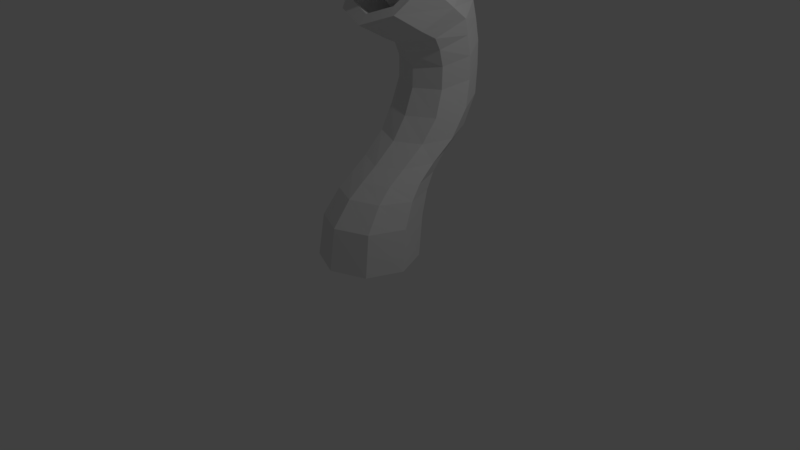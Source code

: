 # Source: Part06.blend  (saved by Blender 2.79.0; exported with 4.5.12 LTS)
import bpy
from mathutils import Matrix  # noqa: F401  (used for matrix-valued properties, if any)

bpy.ops.wm.read_factory_settings(use_empty=True)
scene = bpy.context.scene
scene.name = 'Scene'

# ---- collections
col_collection_1 = bpy.data.collections.new('Collection 1'); scene.collection.children.link(col_collection_1)

# ---- world
world_world = bpy.data.worlds.new('World'); scene.world = world_world
world_world.color = (0.05088, 0.05088, 0.05088)
world_world.use_sun_shadow = False
world_world.sun_shadow_jitter_overblur = 0.0
world_world.cycles.sampling_method = 'MANUAL'

# ---- cameras
cam_camera = bpy.data.cameras.new('Camera')
cam_camera.clip_end = 100.0
cam_camera.lens = 35.0
cam_camera.sensor_width = 32.0
cam_camera.sensor_height = 18.0
cam_camera.ortho_scale = 7.314
cam_camera.dof.focus_distance = 0.0
cam_camera.dof.aperture_fstop = 128.0

# ---- lights
light_lamp = bpy.data.lights.new('Lamp', 'POINT')
light_lamp.transmission_factor = 0.0
light_lamp.cutoff_distance = 30.0
light_lamp.energy = 100.0
light_lamp.shadow_buffer_clip_start = 1.001
light_lamp.shadow_soft_size = 0.1
light_lamp.shadow_maximum_resolution = 0.006
light_lamp.use_absolute_resolution = True

# ---- meshes
me_cylinder = bpy.data.meshes.new('Cylinder')
me_cylinder.from_pydata([(1.49e-08, 1.519, -0.0001637), (-0.2386, 1.939, 1.521), (1.071, 1.072, -6.878e-05), (0.6169, 1.652, 1.49), (1.514, 8.345e-07, 4.768e-07), (0.9857, 1.023, 1.393), (1.071, -1.071, 4.768e-07), (0.6529, 0.4234, 1.289), (-1.192e-07, -1.514, 4.768e-07), (-0.1842, 0.1997, 1.237), (-1.071, -1.071, 4.768e-07), (-1.037, 0.4867, 1.268), (-1.514, 8.345e-07, 4.768e-07), (-1.408, 1.112, 1.364), (-1.071, 1.072, -6.878e-05), (-1.078, 1.715, 1.469), (0.8511, 1.792, 1.521), (-0.2552, 2.162, 1.561), (1.329, 0.9847, 1.396), (0.9005, 0.2151, 1.259), (-0.182, -0.07073, 1.191), (-1.286, 0.2993, 1.231), (-1.766, 1.104, 1.356), (-1.34, 1.876, 1.493), (0.02025, 3.211, 1.22), (0.4857, 3.023, 1.205), (0.7049, 2.591, 1.173), (0.5293, 2.158, 1.134), (-0.0335, 1.916, 1.107), (-0.5829, 2.13, 1.127), (-0.7445, 2.566, 1.164), (-0.4896, 3.003, 1.2), (7.451e-09, 1.683, 0.2135), (7.451e-09, 1.906, 0.3396), (0.0, 2.186, 0.4262), (0.0, 2.678, 0.5143), (1.49e-08, 3.367, 0.6359), (2.235e-08, 3.775, 0.7868), (2.98e-08, 3.877, 0.935), (2.235e-08, 3.91, 1.068), (0.002772, 3.823, 1.185), (0.01773, 3.638, 1.273), (-0.06499, 3.202, 1.387), (0.89, 2.865, 1.355), (0.8536, 3.343, 1.251), (0.8584, 3.481, 1.16), (0.8908, 3.579, 1.046), (0.9053, 3.573, 0.9197), (0.964, 3.456, 0.7786), (0.935, 3.032, 0.6261), (0.8264, 2.339, 0.507), (0.8702, 1.823, 0.4191), (0.9334, 1.516, 0.3386), (1.007, 1.259, 0.2149), (1.317, 2.062, 1.258), (1.281, 2.593, 1.191), (1.257, 2.717, 1.108), (1.272, 2.834, 1.003), (1.277, 2.838, 0.8832), (1.345, 2.652, 0.7462), (1.279, 2.171, 0.603), (1.165, 1.508, 0.4953), (1.199, 0.9451, 0.4155), (1.284, 0.5662, 0.3421), (1.416, 0.1874, 0.219), (0.9663, 1.205, 1.158), (0.9768, 1.71, 1.112), (0.9232, 1.95, 1.048), (0.9033, 2.097, 0.9594), (0.9017, 2.084, 0.844), (0.9472, 1.822, 0.7084), (0.8648, 1.359, 0.5883), (0.8154, 0.641, 0.4857), (0.8221, 0.1024, 0.4184), (0.888, -0.3613, 0.3488), (1.003, -0.8928, 0.2228), (-0.0676, 0.8122, 1.107), (-0.02839, 1.283, 1.068), (-0.01951, 1.582, 1.013), (-0.0005242, 1.793, 0.9381), (-8.941e-08, 1.787, 0.831), (-9.686e-08, 1.487, 0.6966), (-1.043e-07, 1.019, 0.5805), (-1.043e-07, 0.2917, 0.4784), (-1.043e-07, -0.2218, 0.4158), (-1.118e-07, -0.7233, 0.3499), (-1.192e-07, -1.322, 0.2237), (-1.125, 1.22, 1.141), (-1.046, 1.69, 1.101), (-0.967, 1.945, 1.042), (-0.9058, 2.11, 0.9593), (-0.9017, 2.107, 0.847), (-0.9472, 1.838, 0.712), (-0.8648, 1.342, 0.5895), (-0.8154, 0.6301, 0.4851), (-0.8221, 0.1042, 0.4174), (-0.888, -0.3582, 0.348), (-1.003, -0.889, 0.2225), (-1.478, 2.105, 1.233), (-1.336, 2.593, 1.178), (-1.297, 2.703, 1.1), (-1.272, 2.826, 1.001), (-1.277, 2.829, 0.8815), (-1.345, 2.647, 0.7445), (-1.279, 2.202, 0.6054), (-1.165, 1.504, 0.4972), (-1.199, 0.926, 0.4163), (-1.284, 0.5504, 0.3424), (-1.416, 0.1806, 0.2193), (-1.026, 2.901, 1.336), (-0.8543, 3.345, 1.243), (-0.8608, 3.475, 1.159), (-0.8908, 3.576, 1.045), (-0.9053, 3.569, 0.919), (-0.964, 3.452, 0.7779), (-0.935, 3.022, 0.6245), (-0.8264, 2.37, 0.5093), (-0.8702, 1.827, 0.4204), (-0.9334, 1.507, 0.3393), (-1.007, 1.247, 0.2153), (-0.9704, 2.214, 1.391), (-0.8383, 2.648, 1.331), (-0.744, 2.947, 1.288), (-0.6911, 3.131, 1.253), (0.01306, 3.39, 1.28), (-0.01834, 3.197, 1.32), (-0.07551, 2.895, 1.373), (-0.1601, 2.445, 1.44), (-0.9426, 0.983, 1.202), (-0.8841, 1.34, 1.174), (-0.8515, 1.597, 1.156), (-0.8213, 1.789, 1.135), (-1.061, 2.499, 1.196), (-1.113, 2.297, 1.221), (-1.179, 2.014, 1.248), (-1.294, 1.608, 1.293), (0.6853, 0.9346, 1.221), (0.7153, 1.324, 1.186), (0.7413, 1.597, 1.165), (0.7471, 1.806, 1.143), (-0.03511, 1.481, 1.108), (-0.0503, 1.287, 1.129), (-0.07817, 1.04, 1.148), (-0.123, 0.6976, 1.174), (0.6612, 2.164, 1.41), (0.6854, 2.624, 1.347), (0.6898, 2.94, 1.299), (0.6876, 3.142, 1.261), (1.013, 2.508, 1.209), (1.017, 2.297, 1.236), (1.012, 1.983, 1.268), (1.011, 1.538, 1.32), (0.6803, 3.233, 1.224), (0.01971, 3.501, 1.245), (1.0, 2.604, 1.175), (0.7377, 1.955, 1.117), (-0.02851, 1.626, 1.082), (-0.7936, 1.925, 1.108), (-1.041, 2.592, 1.165), (-0.6764, 3.217, 1.218), (-0.1018, -2.256, 1.918), (0.1093, -2.341, 1.911), (0.2087, -2.537, 1.896), (0.1291, -2.733, 1.879), (-0.1261, -2.843, 1.867), (-0.3752, -2.745, 1.875), (-0.4485, -2.548, 1.892), (-0.3329, -2.35, 1.909), (0.00169, 2.379, 1.326), (-0.01865, 1.468, 1.443), (-0.03898, 0.5573, 1.559), (-0.05931, -0.3538, 1.675), (-0.07965, -1.265, 1.791), (0.1775, -1.369, 1.783), (0.2402, -0.4749, 1.666), (0.3029, 0.419, 1.548), (0.3657, 1.313, 1.43), (0.4284, 2.207, 1.313), (-0.4658, 2.189, 1.308), (-0.4397, 1.296, 1.426), (-0.4136, 0.4044, 1.544), (-0.3874, -0.4877, 1.662), (-0.3613, -1.38, 1.78), (-0.5513, 1.389, 1.241), (-0.5167, 0.5762, 1.365), (-0.4821, -0.2365, 1.49), (-0.4475, -1.049, 1.615), (-0.4129, -1.862, 1.74), (-0.5021, -1.621, 1.76), (-0.5515, -0.7687, 1.639), (-0.6008, 0.08358, 1.518), (-0.6501, 0.9359, 1.396), (-0.6994, 1.788, 1.275), (0.4684, 1.414, 1.247), (0.4017, 0.5988, 1.371), (0.335, -0.2164, 1.495), (0.2683, -1.032, 1.619), (0.2016, -1.847, 1.744), (-0.1093, -1.98, 1.729), (-0.09391, -1.187, 1.602), (-0.07847, -0.394, 1.476), (-0.06303, 0.3991, 1.349), (-0.04759, 1.192, 1.223), (0.2986, -1.607, 1.765), (0.3813, -0.7526, 1.645), (0.464, 0.102, 1.524), (0.5467, 0.9566, 1.403), (0.6294, 1.811, 1.283)], [], [(42, 17, 16, 43), (43, 16, 18, 54), (54, 18, 19, 65), (65, 19, 20, 76), (76, 20, 21, 87), (87, 21, 22, 98), (124, 123, 159, 153), (98, 22, 23, 109), (109, 23, 17, 42), (0, 2, 4, 6, 8, 10, 12, 14), (1, 3, 16, 17), (3, 5, 18, 16), (5, 7, 19, 18), (7, 9, 20, 19), (9, 11, 21, 20), (11, 13, 22, 21), (13, 15, 23, 22), (15, 1, 17, 23), (173, 172, 160, 161), (132, 131, 157, 158), (140, 139, 155, 156), (148, 147, 152, 154), (123, 132, 158, 159), (131, 140, 156, 157), (139, 148, 154, 155), (147, 124, 153, 152), (14, 119, 32, 0), (119, 118, 33, 32), (118, 117, 34, 33), (117, 116, 35, 34), (116, 115, 36, 35), (115, 114, 37, 36), (114, 113, 38, 37), (113, 112, 39, 38), (112, 111, 40, 39), (111, 110, 41, 40), (110, 109, 42, 41), (12, 108, 119, 14), (108, 107, 118, 119), (107, 106, 117, 118), (106, 105, 116, 117), (105, 104, 115, 116), (104, 103, 114, 115), (103, 102, 113, 114), (102, 101, 112, 113), (101, 100, 111, 112), (100, 99, 110, 111), (99, 98, 109, 110), (10, 97, 108, 12), (97, 96, 107, 108), (96, 95, 106, 107), (95, 94, 105, 106), (94, 93, 104, 105), (93, 92, 103, 104), (92, 91, 102, 103), (91, 90, 101, 102), (90, 89, 100, 101), (89, 88, 99, 100), (88, 87, 98, 99), (8, 86, 97, 10), (86, 85, 96, 97), (85, 84, 95, 96), (84, 83, 94, 95), (83, 82, 93, 94), (82, 81, 92, 93), (81, 80, 91, 92), (80, 79, 90, 91), (79, 78, 89, 90), (78, 77, 88, 89), (77, 76, 87, 88), (6, 75, 86, 8), (75, 74, 85, 86), (74, 73, 84, 85), (73, 72, 83, 84), (72, 71, 82, 83), (71, 70, 81, 82), (70, 69, 80, 81), (69, 68, 79, 80), (68, 67, 78, 79), (67, 66, 77, 78), (66, 65, 76, 77), (4, 64, 75, 6), (64, 63, 74, 75), (63, 62, 73, 74), (62, 61, 72, 73), (61, 60, 71, 72), (60, 59, 70, 71), (59, 58, 69, 70), (58, 57, 68, 69), (57, 56, 67, 68), (56, 55, 66, 67), (55, 54, 65, 66), (2, 53, 64, 4), (53, 52, 63, 64), (52, 51, 62, 63), (51, 50, 61, 62), (50, 49, 60, 61), (49, 48, 59, 60), (48, 47, 58, 59), (47, 46, 57, 58), (46, 45, 56, 57), (45, 44, 55, 56), (44, 43, 54, 55), (0, 32, 53, 2), (32, 33, 52, 53), (33, 34, 51, 52), (34, 35, 50, 51), (35, 36, 49, 50), (36, 37, 48, 49), (37, 38, 47, 48), (38, 39, 46, 47), (39, 40, 45, 46), (40, 41, 44, 45), (41, 42, 43, 44), (3, 1, 127, 144), (144, 127, 126, 145), (145, 126, 125, 146), (146, 125, 124, 147), (7, 5, 151, 136), (136, 151, 150, 137), (137, 150, 149, 138), (138, 149, 148, 139), (11, 9, 143, 128), (128, 143, 142, 129), (129, 142, 141, 130), (130, 141, 140, 131), (15, 13, 135, 120), (120, 135, 134, 121), (121, 134, 133, 122), (122, 133, 132, 123), (5, 3, 144, 151), (151, 144, 145, 150), (150, 145, 146, 149), (149, 146, 147, 148), (9, 7, 136, 143), (143, 136, 137, 142), (142, 137, 138, 141), (141, 138, 139, 140), (13, 11, 128, 135), (135, 128, 129, 134), (134, 129, 130, 133), (133, 130, 131, 132), (1, 15, 120, 127), (127, 120, 121, 126), (126, 121, 122, 125), (125, 122, 123, 124), (24, 25, 152, 153), (25, 26, 154, 152), (26, 27, 155, 154), (27, 28, 156, 155), (28, 29, 157, 156), (29, 30, 158, 157), (30, 31, 159, 158), (31, 24, 153, 159), (161, 160, 167, 166, 165, 164, 163, 162), (172, 182, 167, 160), (188, 187, 165, 166), (198, 197, 163, 164), (203, 173, 161, 162), (182, 188, 166, 167), (187, 198, 164, 165), (197, 203, 162, 163), (27, 26, 207, 193), (193, 207, 206, 194), (194, 206, 205, 195), (195, 205, 204, 196), (196, 204, 203, 197), (29, 28, 202, 183), (183, 202, 201, 184), (184, 201, 200, 185), (185, 200, 199, 186), (186, 199, 198, 187), (31, 30, 192, 178), (178, 192, 191, 179), (179, 191, 190, 180), (180, 190, 189, 181), (181, 189, 188, 182), (26, 25, 177, 207), (207, 177, 176, 206), (206, 176, 175, 205), (205, 175, 174, 204), (204, 174, 173, 203), (28, 27, 193, 202), (202, 193, 194, 201), (201, 194, 195, 200), (200, 195, 196, 199), (199, 196, 197, 198), (30, 29, 183, 192), (192, 183, 184, 191), (191, 184, 185, 190), (190, 185, 186, 189), (189, 186, 187, 188), (24, 31, 178, 168), (168, 178, 179, 169), (169, 179, 180, 170), (170, 180, 181, 171), (171, 181, 182, 172), (25, 24, 168, 177), (177, 168, 169, 176), (176, 169, 170, 175), (175, 170, 171, 174), (174, 171, 172, 173)])
me_cylinder.use_remesh_preserve_volume = False
me_cylinder.use_remesh_preserve_attributes = False
me_cylinder.use_mirror_vertex_groups = False
me_cylinder.update()

# ---- objects
ob_cylinder = bpy.data.objects.new('Cylinder', me_cylinder)
ob_lamp = bpy.data.objects.new('Lamp', light_lamp)
ob_camera = bpy.data.objects.new('Camera', cam_camera)

# ---- transforms, parenting, visibility, modifiers, constraints
ob_cylinder.location = (0.0, 0.0, 0.0)
ob_cylinder.scale = (0.4231, 0.4231, 2.466)
ob_cylinder.lineart.crease_threshold = 0.0
ob_lamp.location = (4.076, 1.005, 5.904)
ob_lamp.rotation_euler = (0.6503, 0.05522, 1.866)
ob_lamp.lock_rotations_4d = False
ob_lamp.empty_display_type = 'ARROWS'
ob_lamp.color = (0.0, 0.0, 0.0, 0.0)
ob_lamp.lineart.crease_threshold = 0.0
ob_camera.location = (7.481, -6.508, 5.344)
ob_camera.rotation_euler = (1.109, 0.0, 0.8149)
ob_camera.lock_rotations_4d = False
ob_camera.empty_display_type = 'ARROWS'
ob_camera.color = (0.0, 0.0, 0.0, 0.0)
ob_camera.display_type = 'WIRE'
ob_camera.lineart.crease_threshold = 0.0

# ---- collection membership
col_collection_1.objects.link(ob_cylinder)
col_collection_1.objects.link(ob_lamp)
col_collection_1.objects.link(ob_camera)

# ---- scene / render settings (as saved in the file)
scene.camera = ob_camera
scene.frame_start = 1; scene.frame_end = 250; scene.frame_set(1)
scene.render.engine = 'BLENDER_EEVEE_NEXT'
scene.render.resolution_percentage = 50
scene.render.dither_intensity = 0.0
scene.cycles.use_denoising = False
scene.cycles.samples = 128
scene.cycles.sampling_pattern = 'TABULATED_SOBOL'
scene.cycles.use_adaptive_sampling = False
scene.cycles.use_light_tree = False
scene.cycles.blur_glossy = 0.0
scene.cycles.sample_clamp_indirect = 0.0
scene.view_settings.view_transform = 'Standard'
bpy.context.view_layer.update()
